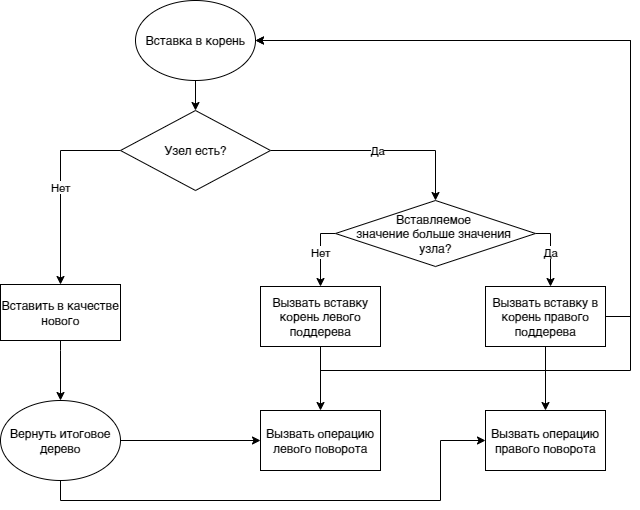

The diagram above was exported from draw.io. Its source (the exported page's mxGraphModel, read from the mxfile embedded in the PNG):
<mxGraphModel dx="1554" dy="1216" grid="1" gridSize="10" guides="1" tooltips="1" connect="1" arrows="1" fold="1" page="1" pageScale="1" pageWidth="1169" pageHeight="827" math="0" shadow="0">
  <root>
    <mxCell id="prUFj7a1tECuO7MIlVoP-0" />
    <mxCell id="prUFj7a1tECuO7MIlVoP-1" parent="prUFj7a1tECuO7MIlVoP-0" />
    <mxCell id="prUFj7a1tECuO7MIlVoP-2" value="Нет" style="edgeStyle=orthogonalEdgeStyle;rounded=0;orthogonalLoop=1;jettySize=auto;html=1;exitX=0;exitY=0.5;exitDx=0;exitDy=0;" edge="1" parent="prUFj7a1tECuO7MIlVoP-1" source="prUFj7a1tECuO7MIlVoP-4" target="prUFj7a1tECuO7MIlVoP-9">
      <mxGeometry relative="1" as="geometry">
        <Array as="points">
          <mxPoint x="180" y="250" />
        </Array>
      </mxGeometry>
    </mxCell>
    <mxCell id="prUFj7a1tECuO7MIlVoP-3" value="Да" style="edgeStyle=orthogonalEdgeStyle;rounded=0;orthogonalLoop=1;jettySize=auto;html=1;entryX=0.5;entryY=0;entryDx=0;entryDy=0;exitX=1;exitY=0.5;exitDx=0;exitDy=0;" edge="1" parent="prUFj7a1tECuO7MIlVoP-1" source="prUFj7a1tECuO7MIlVoP-4" target="prUFj7a1tECuO7MIlVoP-7">
      <mxGeometry relative="1" as="geometry">
        <Array as="points">
          <mxPoint x="555" y="250" />
        </Array>
        <mxPoint x="525" y="260" as="targetPoint" />
      </mxGeometry>
    </mxCell>
    <mxCell id="prUFj7a1tECuO7MIlVoP-4" value="Узел есть?" style="rhombus;whiteSpace=wrap;html=1;" vertex="1" parent="prUFj7a1tECuO7MIlVoP-1">
      <mxGeometry x="240" y="210" width="150" height="80" as="geometry" />
    </mxCell>
    <mxCell id="prUFj7a1tECuO7MIlVoP-5" value="Нет" style="edgeStyle=orthogonalEdgeStyle;rounded=0;orthogonalLoop=1;jettySize=auto;html=1;" edge="1" parent="prUFj7a1tECuO7MIlVoP-1" source="prUFj7a1tECuO7MIlVoP-7" target="prUFj7a1tECuO7MIlVoP-13">
      <mxGeometry relative="1" as="geometry">
        <Array as="points">
          <mxPoint x="440" y="333" />
        </Array>
      </mxGeometry>
    </mxCell>
    <mxCell id="prUFj7a1tECuO7MIlVoP-6" value="Да" style="edgeStyle=orthogonalEdgeStyle;rounded=0;orthogonalLoop=1;jettySize=auto;html=1;" edge="1" parent="prUFj7a1tECuO7MIlVoP-1" source="prUFj7a1tECuO7MIlVoP-7" target="prUFj7a1tECuO7MIlVoP-11">
      <mxGeometry relative="1" as="geometry">
        <Array as="points">
          <mxPoint x="670" y="333" />
        </Array>
      </mxGeometry>
    </mxCell>
    <mxCell id="prUFj7a1tECuO7MIlVoP-7" value="Вставляемое &lt;br&gt;значение больше значения &lt;br&gt;узла?" style="rhombus;whiteSpace=wrap;html=1;" vertex="1" parent="prUFj7a1tECuO7MIlVoP-1">
      <mxGeometry x="455" y="300" width="200" height="66" as="geometry" />
    </mxCell>
    <mxCell id="prUFj7a1tECuO7MIlVoP-8" style="edgeStyle=orthogonalEdgeStyle;rounded=0;orthogonalLoop=1;jettySize=auto;html=1;" edge="1" parent="prUFj7a1tECuO7MIlVoP-1" source="prUFj7a1tECuO7MIlVoP-9" target="prUFj7a1tECuO7MIlVoP-16">
      <mxGeometry relative="1" as="geometry">
        <Array as="points">
          <mxPoint x="180" y="450" />
          <mxPoint x="180" y="450" />
        </Array>
      </mxGeometry>
    </mxCell>
    <mxCell id="prUFj7a1tECuO7MIlVoP-9" value="Вставить в качестве нового" style="rounded=0;whiteSpace=wrap;html=1;" vertex="1" parent="prUFj7a1tECuO7MIlVoP-1">
      <mxGeometry x="120" y="384" width="120" height="56" as="geometry" />
    </mxCell>
    <mxCell id="prUFj7a1tECuO7MIlVoP-25" style="edgeStyle=orthogonalEdgeStyle;rounded=0;orthogonalLoop=1;jettySize=auto;html=1;" edge="1" parent="prUFj7a1tECuO7MIlVoP-1" source="prUFj7a1tECuO7MIlVoP-11" target="prUFj7a1tECuO7MIlVoP-23">
      <mxGeometry relative="1" as="geometry" />
    </mxCell>
    <mxCell id="prUFj7a1tECuO7MIlVoP-27" style="edgeStyle=orthogonalEdgeStyle;rounded=0;orthogonalLoop=1;jettySize=auto;html=1;" edge="1" parent="prUFj7a1tECuO7MIlVoP-1" source="prUFj7a1tECuO7MIlVoP-11" target="prUFj7a1tECuO7MIlVoP-15">
      <mxGeometry relative="1" as="geometry">
        <Array as="points">
          <mxPoint x="750" y="416" />
          <mxPoint x="750" y="140" />
        </Array>
      </mxGeometry>
    </mxCell>
    <mxCell id="prUFj7a1tECuO7MIlVoP-11" value="Вызвать вставку в корень правого поддерева" style="rounded=0;whiteSpace=wrap;html=1;" vertex="1" parent="prUFj7a1tECuO7MIlVoP-1">
      <mxGeometry x="605" y="386" width="120" height="60" as="geometry" />
    </mxCell>
    <mxCell id="prUFj7a1tECuO7MIlVoP-24" style="edgeStyle=orthogonalEdgeStyle;rounded=0;orthogonalLoop=1;jettySize=auto;html=1;" edge="1" parent="prUFj7a1tECuO7MIlVoP-1" source="prUFj7a1tECuO7MIlVoP-13" target="prUFj7a1tECuO7MIlVoP-22">
      <mxGeometry relative="1" as="geometry" />
    </mxCell>
    <mxCell id="prUFj7a1tECuO7MIlVoP-26" style="edgeStyle=orthogonalEdgeStyle;rounded=0;orthogonalLoop=1;jettySize=auto;html=1;" edge="1" parent="prUFj7a1tECuO7MIlVoP-1" source="prUFj7a1tECuO7MIlVoP-13" target="prUFj7a1tECuO7MIlVoP-15">
      <mxGeometry relative="1" as="geometry">
        <Array as="points">
          <mxPoint x="440" y="470" />
          <mxPoint x="750" y="470" />
          <mxPoint x="750" y="140" />
        </Array>
      </mxGeometry>
    </mxCell>
    <mxCell id="prUFj7a1tECuO7MIlVoP-13" value="Вызвать вставку корень левого поддерева" style="rounded=0;whiteSpace=wrap;html=1;" vertex="1" parent="prUFj7a1tECuO7MIlVoP-1">
      <mxGeometry x="380" y="386" width="120" height="60" as="geometry" />
    </mxCell>
    <mxCell id="prUFj7a1tECuO7MIlVoP-14" style="edgeStyle=orthogonalEdgeStyle;rounded=0;orthogonalLoop=1;jettySize=auto;html=1;" edge="1" parent="prUFj7a1tECuO7MIlVoP-1" source="prUFj7a1tECuO7MIlVoP-15" target="prUFj7a1tECuO7MIlVoP-4">
      <mxGeometry relative="1" as="geometry" />
    </mxCell>
    <mxCell id="prUFj7a1tECuO7MIlVoP-15" value="Вставка в корень" style="ellipse;whiteSpace=wrap;html=1;" vertex="1" parent="prUFj7a1tECuO7MIlVoP-1">
      <mxGeometry x="255" y="100" width="120" height="80" as="geometry" />
    </mxCell>
    <mxCell id="prUFj7a1tECuO7MIlVoP-28" style="edgeStyle=orthogonalEdgeStyle;rounded=0;orthogonalLoop=1;jettySize=auto;html=1;" edge="1" parent="prUFj7a1tECuO7MIlVoP-1" source="prUFj7a1tECuO7MIlVoP-16" target="prUFj7a1tECuO7MIlVoP-22">
      <mxGeometry relative="1" as="geometry" />
    </mxCell>
    <mxCell id="prUFj7a1tECuO7MIlVoP-29" style="edgeStyle=orthogonalEdgeStyle;rounded=0;orthogonalLoop=1;jettySize=auto;html=1;" edge="1" parent="prUFj7a1tECuO7MIlVoP-1" source="prUFj7a1tECuO7MIlVoP-16" target="prUFj7a1tECuO7MIlVoP-23">
      <mxGeometry relative="1" as="geometry">
        <Array as="points">
          <mxPoint x="180" y="600" />
          <mxPoint x="560" y="600" />
          <mxPoint x="560" y="540" />
        </Array>
      </mxGeometry>
    </mxCell>
    <mxCell id="prUFj7a1tECuO7MIlVoP-16" value="Вернуть итоговое дерево" style="ellipse;whiteSpace=wrap;html=1;" vertex="1" parent="prUFj7a1tECuO7MIlVoP-1">
      <mxGeometry x="120" y="500" width="120" height="80" as="geometry" />
    </mxCell>
    <mxCell id="prUFj7a1tECuO7MIlVoP-22" value="Вызвать операцию левого поворота" style="rounded=0;whiteSpace=wrap;html=1;" vertex="1" parent="prUFj7a1tECuO7MIlVoP-1">
      <mxGeometry x="380" y="510" width="120" height="60" as="geometry" />
    </mxCell>
    <mxCell id="prUFj7a1tECuO7MIlVoP-23" value="Вызвать операцию правого поворота" style="rounded=0;whiteSpace=wrap;html=1;" vertex="1" parent="prUFj7a1tECuO7MIlVoP-1">
      <mxGeometry x="605" y="510" width="120" height="60" as="geometry" />
    </mxCell>
  </root>
</mxGraphModel>